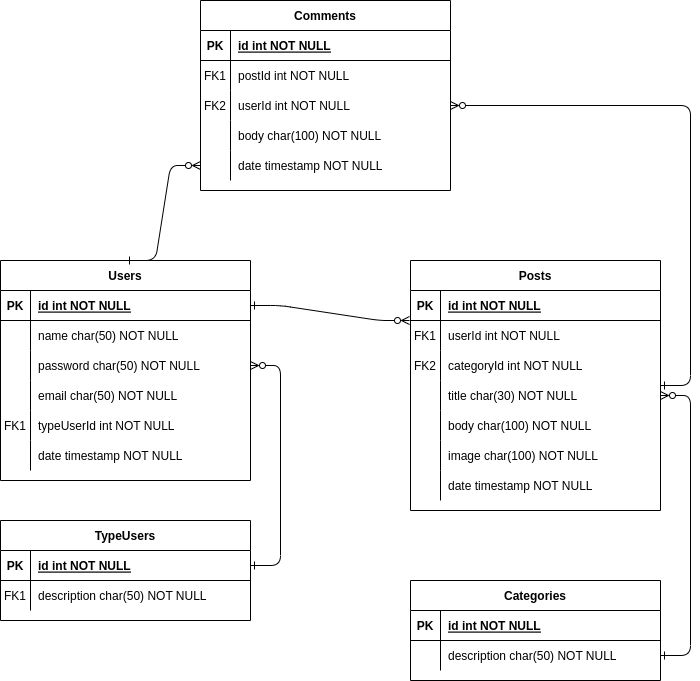

The diagram above was exported from draw.io. Its source (the exported page's mxGraphModel, read from the mxfile embedded in the PNG):
<mxGraphModel dx="2314" dy="1871" grid="1" gridSize="10" guides="1" tooltips="1" connect="1" arrows="1" fold="1" page="1" pageScale="1" pageWidth="850" pageHeight="1100" math="0" shadow="0" extFonts="Permanent Marker^https://fonts.googleapis.com/css?family=Permanent+Marker">
  <root>
    <mxCell id="0" />
    <mxCell id="1" parent="0" />
    <mxCell id="2" value="" style="edgeStyle=entityRelationEdgeStyle;endArrow=ERone;startArrow=ERzeroToMany;endFill=0;startFill=0;exitX=1;exitY=0.5;exitDx=0;exitDy=0;entryX=1;entryY=0.5;entryDx=0;entryDy=0;" edge="1" source="39" target="4" parent="1">
      <mxGeometry width="100" height="100" relative="1" as="geometry">
        <mxPoint x="70" y="230" as="sourcePoint" />
        <mxPoint x="70" y="640" as="targetPoint" />
        <Array as="points">
          <mxPoint x="135" y="345" />
          <mxPoint y="370" />
          <mxPoint x="-40" y="475" />
          <mxPoint x="190" y="425" />
          <mxPoint x="165" y="365" />
          <mxPoint x="125" y="375" />
        </Array>
      </mxGeometry>
    </mxCell>
    <mxCell id="3" value="TypeUsers" style="shape=table;startSize=30;container=1;collapsible=1;childLayout=tableLayout;fixedRows=1;rowLines=0;fontStyle=1;align=center;resizeLast=1;" vertex="1" parent="1">
      <mxGeometry x="120" y="380" width="250" height="100" as="geometry" />
    </mxCell>
    <mxCell id="4" value="" style="shape=partialRectangle;collapsible=0;dropTarget=0;pointerEvents=0;fillColor=none;points=[[0,0.5],[1,0.5]];portConstraint=eastwest;top=0;left=0;right=0;bottom=1;" vertex="1" parent="3">
      <mxGeometry y="30" width="250" height="30" as="geometry" />
    </mxCell>
    <mxCell id="5" value="PK" style="shape=partialRectangle;overflow=hidden;connectable=0;fillColor=none;top=0;left=0;bottom=0;right=0;fontStyle=1;" vertex="1" parent="4">
      <mxGeometry width="30" height="30" as="geometry">
        <mxRectangle width="30" height="30" as="alternateBounds" />
      </mxGeometry>
    </mxCell>
    <mxCell id="6" value="id int NOT NULL " style="shape=partialRectangle;overflow=hidden;connectable=0;fillColor=none;top=0;left=0;bottom=0;right=0;align=left;spacingLeft=6;fontStyle=5;" vertex="1" parent="4">
      <mxGeometry x="30" width="220" height="30" as="geometry">
        <mxRectangle width="220" height="30" as="alternateBounds" />
      </mxGeometry>
    </mxCell>
    <mxCell id="7" value="" style="shape=partialRectangle;collapsible=0;dropTarget=0;pointerEvents=0;fillColor=none;points=[[0,0.5],[1,0.5]];portConstraint=eastwest;top=0;left=0;right=0;bottom=0;" vertex="1" parent="3">
      <mxGeometry y="60" width="250" height="30" as="geometry" />
    </mxCell>
    <mxCell id="8" value="FK1" style="shape=partialRectangle;overflow=hidden;connectable=0;fillColor=none;top=0;left=0;bottom=0;right=0;" vertex="1" parent="7">
      <mxGeometry width="30" height="30" as="geometry">
        <mxRectangle width="30" height="30" as="alternateBounds" />
      </mxGeometry>
    </mxCell>
    <mxCell id="9" value="description char(50) NOT NULL" style="shape=partialRectangle;overflow=hidden;connectable=0;fillColor=none;top=0;left=0;bottom=0;right=0;align=left;spacingLeft=6;" vertex="1" parent="7">
      <mxGeometry x="30" width="220" height="30" as="geometry">
        <mxRectangle width="220" height="30" as="alternateBounds" />
      </mxGeometry>
    </mxCell>
    <mxCell id="10" value="Posts" style="shape=table;startSize=30;container=1;collapsible=1;childLayout=tableLayout;fixedRows=1;rowLines=0;fontStyle=1;align=center;resizeLast=1;" vertex="1" parent="1">
      <mxGeometry x="530" y="120" width="250" height="250" as="geometry" />
    </mxCell>
    <mxCell id="11" value="" style="shape=partialRectangle;collapsible=0;dropTarget=0;pointerEvents=0;fillColor=none;points=[[0,0.5],[1,0.5]];portConstraint=eastwest;top=0;left=0;right=0;bottom=1;" vertex="1" parent="10">
      <mxGeometry y="30" width="250" height="30" as="geometry" />
    </mxCell>
    <mxCell id="12" value="PK" style="shape=partialRectangle;overflow=hidden;connectable=0;fillColor=none;top=0;left=0;bottom=0;right=0;fontStyle=1;" vertex="1" parent="11">
      <mxGeometry width="30" height="30" as="geometry">
        <mxRectangle width="30" height="30" as="alternateBounds" />
      </mxGeometry>
    </mxCell>
    <mxCell id="13" value="id int NOT NULL " style="shape=partialRectangle;overflow=hidden;connectable=0;fillColor=none;top=0;left=0;bottom=0;right=0;align=left;spacingLeft=6;fontStyle=5;" vertex="1" parent="11">
      <mxGeometry x="30" width="220" height="30" as="geometry">
        <mxRectangle width="220" height="30" as="alternateBounds" />
      </mxGeometry>
    </mxCell>
    <mxCell id="14" value="" style="shape=partialRectangle;collapsible=0;dropTarget=0;pointerEvents=0;fillColor=none;points=[[0,0.5],[1,0.5]];portConstraint=eastwest;top=0;left=0;right=0;bottom=0;" vertex="1" parent="10">
      <mxGeometry y="60" width="250" height="30" as="geometry" />
    </mxCell>
    <mxCell id="15" value="FK1" style="shape=partialRectangle;overflow=hidden;connectable=0;fillColor=none;top=0;left=0;bottom=0;right=0;" vertex="1" parent="14">
      <mxGeometry width="30" height="30" as="geometry">
        <mxRectangle width="30" height="30" as="alternateBounds" />
      </mxGeometry>
    </mxCell>
    <mxCell id="16" value="userId int NOT NULL" style="shape=partialRectangle;overflow=hidden;connectable=0;fillColor=none;top=0;left=0;bottom=0;right=0;align=left;spacingLeft=6;" vertex="1" parent="14">
      <mxGeometry x="30" width="220" height="30" as="geometry">
        <mxRectangle width="220" height="30" as="alternateBounds" />
      </mxGeometry>
    </mxCell>
    <mxCell id="17" value="" style="shape=partialRectangle;collapsible=0;dropTarget=0;pointerEvents=0;fillColor=none;points=[[0,0.5],[1,0.5]];portConstraint=eastwest;top=0;left=0;right=0;bottom=0;" vertex="1" parent="10">
      <mxGeometry y="90" width="250" height="30" as="geometry" />
    </mxCell>
    <mxCell id="18" value="FK2" style="shape=partialRectangle;overflow=hidden;connectable=0;fillColor=none;top=0;left=0;bottom=0;right=0;" vertex="1" parent="17">
      <mxGeometry width="30" height="30" as="geometry">
        <mxRectangle width="30" height="30" as="alternateBounds" />
      </mxGeometry>
    </mxCell>
    <mxCell id="19" value="categoryId int NOT NULL" style="shape=partialRectangle;overflow=hidden;connectable=0;fillColor=none;top=0;left=0;bottom=0;right=0;align=left;spacingLeft=6;" vertex="1" parent="17">
      <mxGeometry x="30" width="220" height="30" as="geometry">
        <mxRectangle width="220" height="30" as="alternateBounds" />
      </mxGeometry>
    </mxCell>
    <mxCell id="20" value="" style="shape=partialRectangle;collapsible=0;dropTarget=0;pointerEvents=0;fillColor=none;points=[[0,0.5],[1,0.5]];portConstraint=eastwest;top=0;left=0;right=0;bottom=0;" vertex="1" parent="10">
      <mxGeometry y="120" width="250" height="30" as="geometry" />
    </mxCell>
    <mxCell id="21" value="" style="shape=partialRectangle;overflow=hidden;connectable=0;fillColor=none;top=0;left=0;bottom=0;right=0;" vertex="1" parent="20">
      <mxGeometry width="30" height="30" as="geometry">
        <mxRectangle width="30" height="30" as="alternateBounds" />
      </mxGeometry>
    </mxCell>
    <mxCell id="22" value="title char(30) NOT NULL" style="shape=partialRectangle;overflow=hidden;connectable=0;fillColor=none;top=0;left=0;bottom=0;right=0;align=left;spacingLeft=6;" vertex="1" parent="20">
      <mxGeometry x="30" width="220" height="30" as="geometry">
        <mxRectangle width="220" height="30" as="alternateBounds" />
      </mxGeometry>
    </mxCell>
    <mxCell id="23" value="" style="shape=partialRectangle;collapsible=0;dropTarget=0;pointerEvents=0;fillColor=none;points=[[0,0.5],[1,0.5]];portConstraint=eastwest;top=0;left=0;right=0;bottom=0;" vertex="1" parent="10">
      <mxGeometry y="150" width="250" height="30" as="geometry" />
    </mxCell>
    <mxCell id="24" value="" style="shape=partialRectangle;overflow=hidden;connectable=0;fillColor=none;top=0;left=0;bottom=0;right=0;" vertex="1" parent="23">
      <mxGeometry width="30" height="30" as="geometry">
        <mxRectangle width="30" height="30" as="alternateBounds" />
      </mxGeometry>
    </mxCell>
    <mxCell id="25" value="body char(100) NOT NULL" style="shape=partialRectangle;overflow=hidden;connectable=0;fillColor=none;top=0;left=0;bottom=0;right=0;align=left;spacingLeft=6;" vertex="1" parent="23">
      <mxGeometry x="30" width="220" height="30" as="geometry">
        <mxRectangle width="220" height="30" as="alternateBounds" />
      </mxGeometry>
    </mxCell>
    <mxCell id="26" value="" style="shape=partialRectangle;collapsible=0;dropTarget=0;pointerEvents=0;fillColor=none;points=[[0,0.5],[1,0.5]];portConstraint=eastwest;top=0;left=0;right=0;bottom=0;" vertex="1" parent="10">
      <mxGeometry y="180" width="250" height="30" as="geometry" />
    </mxCell>
    <mxCell id="27" value="" style="shape=partialRectangle;overflow=hidden;connectable=0;fillColor=none;top=0;left=0;bottom=0;right=0;" vertex="1" parent="26">
      <mxGeometry width="30" height="30" as="geometry">
        <mxRectangle width="30" height="30" as="alternateBounds" />
      </mxGeometry>
    </mxCell>
    <mxCell id="28" value="image char(100) NOT NULL" style="shape=partialRectangle;overflow=hidden;connectable=0;fillColor=none;top=0;left=0;bottom=0;right=0;align=left;spacingLeft=6;" vertex="1" parent="26">
      <mxGeometry x="30" width="220" height="30" as="geometry">
        <mxRectangle width="220" height="30" as="alternateBounds" />
      </mxGeometry>
    </mxCell>
    <mxCell id="29" value="" style="shape=partialRectangle;collapsible=0;dropTarget=0;pointerEvents=0;fillColor=none;points=[[0,0.5],[1,0.5]];portConstraint=eastwest;top=0;left=0;right=0;bottom=0;" vertex="1" parent="10">
      <mxGeometry y="210" width="250" height="30" as="geometry" />
    </mxCell>
    <mxCell id="30" value="" style="shape=partialRectangle;overflow=hidden;connectable=0;fillColor=none;top=0;left=0;bottom=0;right=0;" vertex="1" parent="29">
      <mxGeometry width="30" height="30" as="geometry">
        <mxRectangle width="30" height="30" as="alternateBounds" />
      </mxGeometry>
    </mxCell>
    <mxCell id="31" value="date timestamp NOT NULL" style="shape=partialRectangle;overflow=hidden;connectable=0;fillColor=none;top=0;left=0;bottom=0;right=0;align=left;spacingLeft=6;" vertex="1" parent="29">
      <mxGeometry x="30" width="220" height="30" as="geometry">
        <mxRectangle width="220" height="30" as="alternateBounds" />
      </mxGeometry>
    </mxCell>
    <mxCell id="32" value="Users" style="shape=table;startSize=30;container=1;collapsible=1;childLayout=tableLayout;fixedRows=1;rowLines=0;fontStyle=1;align=center;resizeLast=1;" vertex="1" parent="1">
      <mxGeometry x="120" y="120" width="250" height="220" as="geometry" />
    </mxCell>
    <mxCell id="33" value="" style="shape=partialRectangle;collapsible=0;dropTarget=0;pointerEvents=0;fillColor=none;points=[[0,0.5],[1,0.5]];portConstraint=eastwest;top=0;left=0;right=0;bottom=1;" vertex="1" parent="32">
      <mxGeometry y="30" width="250" height="30" as="geometry" />
    </mxCell>
    <mxCell id="34" value="PK" style="shape=partialRectangle;overflow=hidden;connectable=0;fillColor=none;top=0;left=0;bottom=0;right=0;fontStyle=1;" vertex="1" parent="33">
      <mxGeometry width="30" height="30" as="geometry">
        <mxRectangle width="30" height="30" as="alternateBounds" />
      </mxGeometry>
    </mxCell>
    <mxCell id="35" value="id int NOT NULL " style="shape=partialRectangle;overflow=hidden;connectable=0;fillColor=none;top=0;left=0;bottom=0;right=0;align=left;spacingLeft=6;fontStyle=5;" vertex="1" parent="33">
      <mxGeometry x="30" width="220" height="30" as="geometry">
        <mxRectangle width="220" height="30" as="alternateBounds" />
      </mxGeometry>
    </mxCell>
    <mxCell id="36" value="" style="shape=partialRectangle;collapsible=0;dropTarget=0;pointerEvents=0;fillColor=none;points=[[0,0.5],[1,0.5]];portConstraint=eastwest;top=0;left=0;right=0;bottom=0;" vertex="1" parent="32">
      <mxGeometry y="60" width="250" height="30" as="geometry" />
    </mxCell>
    <mxCell id="37" value="" style="shape=partialRectangle;overflow=hidden;connectable=0;fillColor=none;top=0;left=0;bottom=0;right=0;" vertex="1" parent="36">
      <mxGeometry width="30" height="30" as="geometry">
        <mxRectangle width="30" height="30" as="alternateBounds" />
      </mxGeometry>
    </mxCell>
    <mxCell id="38" value="name char(50) NOT NULL" style="shape=partialRectangle;overflow=hidden;connectable=0;fillColor=none;top=0;left=0;bottom=0;right=0;align=left;spacingLeft=6;" vertex="1" parent="36">
      <mxGeometry x="30" width="220" height="30" as="geometry">
        <mxRectangle width="220" height="30" as="alternateBounds" />
      </mxGeometry>
    </mxCell>
    <mxCell id="39" value="" style="shape=partialRectangle;collapsible=0;dropTarget=0;pointerEvents=0;fillColor=none;points=[[0,0.5],[1,0.5]];portConstraint=eastwest;top=0;left=0;right=0;bottom=0;" vertex="1" parent="32">
      <mxGeometry y="90" width="250" height="30" as="geometry" />
    </mxCell>
    <mxCell id="40" value="" style="shape=partialRectangle;overflow=hidden;connectable=0;fillColor=none;top=0;left=0;bottom=0;right=0;" vertex="1" parent="39">
      <mxGeometry width="30" height="30" as="geometry">
        <mxRectangle width="30" height="30" as="alternateBounds" />
      </mxGeometry>
    </mxCell>
    <mxCell id="41" value="password char(50) NOT NULL" style="shape=partialRectangle;overflow=hidden;connectable=0;fillColor=none;top=0;left=0;bottom=0;right=0;align=left;spacingLeft=6;" vertex="1" parent="39">
      <mxGeometry x="30" width="220" height="30" as="geometry">
        <mxRectangle width="220" height="30" as="alternateBounds" />
      </mxGeometry>
    </mxCell>
    <mxCell id="42" value="" style="shape=partialRectangle;collapsible=0;dropTarget=0;pointerEvents=0;fillColor=none;points=[[0,0.5],[1,0.5]];portConstraint=eastwest;top=0;left=0;right=0;bottom=0;" vertex="1" parent="32">
      <mxGeometry y="120" width="250" height="30" as="geometry" />
    </mxCell>
    <mxCell id="43" value="" style="shape=partialRectangle;overflow=hidden;connectable=0;fillColor=none;top=0;left=0;bottom=0;right=0;" vertex="1" parent="42">
      <mxGeometry width="30" height="30" as="geometry">
        <mxRectangle width="30" height="30" as="alternateBounds" />
      </mxGeometry>
    </mxCell>
    <mxCell id="44" value="email char(50) NOT NULL" style="shape=partialRectangle;overflow=hidden;connectable=0;fillColor=none;top=0;left=0;bottom=0;right=0;align=left;spacingLeft=6;" vertex="1" parent="42">
      <mxGeometry x="30" width="220" height="30" as="geometry">
        <mxRectangle width="220" height="30" as="alternateBounds" />
      </mxGeometry>
    </mxCell>
    <mxCell id="45" value="" style="shape=partialRectangle;collapsible=0;dropTarget=0;pointerEvents=0;fillColor=none;points=[[0,0.5],[1,0.5]];portConstraint=eastwest;top=0;left=0;right=0;bottom=0;" vertex="1" parent="32">
      <mxGeometry y="150" width="250" height="30" as="geometry" />
    </mxCell>
    <mxCell id="46" value="FK1" style="shape=partialRectangle;overflow=hidden;connectable=0;fillColor=none;top=0;left=0;bottom=0;right=0;" vertex="1" parent="45">
      <mxGeometry width="30" height="30" as="geometry">
        <mxRectangle width="30" height="30" as="alternateBounds" />
      </mxGeometry>
    </mxCell>
    <mxCell id="47" value="typeUserId int NOT NULL" style="shape=partialRectangle;overflow=hidden;connectable=0;fillColor=none;top=0;left=0;bottom=0;right=0;align=left;spacingLeft=6;" vertex="1" parent="45">
      <mxGeometry x="30" width="220" height="30" as="geometry">
        <mxRectangle width="220" height="30" as="alternateBounds" />
      </mxGeometry>
    </mxCell>
    <mxCell id="48" value="" style="shape=partialRectangle;collapsible=0;dropTarget=0;pointerEvents=0;fillColor=none;points=[[0,0.5],[1,0.5]];portConstraint=eastwest;top=0;left=0;right=0;bottom=0;" vertex="1" parent="32">
      <mxGeometry y="180" width="250" height="30" as="geometry" />
    </mxCell>
    <mxCell id="49" value="" style="shape=partialRectangle;overflow=hidden;connectable=0;fillColor=none;top=0;left=0;bottom=0;right=0;" vertex="1" parent="48">
      <mxGeometry width="30" height="30" as="geometry">
        <mxRectangle width="30" height="30" as="alternateBounds" />
      </mxGeometry>
    </mxCell>
    <mxCell id="50" value="date timestamp NOT NULL" style="shape=partialRectangle;overflow=hidden;connectable=0;fillColor=none;top=0;left=0;bottom=0;right=0;align=left;spacingLeft=6;" vertex="1" parent="48">
      <mxGeometry x="30" width="220" height="30" as="geometry">
        <mxRectangle width="220" height="30" as="alternateBounds" />
      </mxGeometry>
    </mxCell>
    <mxCell id="51" value="Categories" style="shape=table;startSize=30;container=1;collapsible=1;childLayout=tableLayout;fixedRows=1;rowLines=0;fontStyle=1;align=center;resizeLast=1;" vertex="1" parent="1">
      <mxGeometry x="530" y="440" width="250" height="100" as="geometry" />
    </mxCell>
    <mxCell id="52" value="" style="shape=partialRectangle;collapsible=0;dropTarget=0;pointerEvents=0;fillColor=none;points=[[0,0.5],[1,0.5]];portConstraint=eastwest;top=0;left=0;right=0;bottom=1;" vertex="1" parent="51">
      <mxGeometry y="30" width="250" height="30" as="geometry" />
    </mxCell>
    <mxCell id="53" value="PK" style="shape=partialRectangle;overflow=hidden;connectable=0;fillColor=none;top=0;left=0;bottom=0;right=0;fontStyle=1;" vertex="1" parent="52">
      <mxGeometry width="30" height="30" as="geometry">
        <mxRectangle width="30" height="30" as="alternateBounds" />
      </mxGeometry>
    </mxCell>
    <mxCell id="54" value="id int NOT NULL " style="shape=partialRectangle;overflow=hidden;connectable=0;fillColor=none;top=0;left=0;bottom=0;right=0;align=left;spacingLeft=6;fontStyle=5;" vertex="1" parent="52">
      <mxGeometry x="30" width="220" height="30" as="geometry">
        <mxRectangle width="220" height="30" as="alternateBounds" />
      </mxGeometry>
    </mxCell>
    <mxCell id="55" value="" style="shape=partialRectangle;collapsible=0;dropTarget=0;pointerEvents=0;fillColor=none;points=[[0,0.5],[1,0.5]];portConstraint=eastwest;top=0;left=0;right=0;bottom=0;" vertex="1" parent="51">
      <mxGeometry y="60" width="250" height="30" as="geometry" />
    </mxCell>
    <mxCell id="56" value="" style="shape=partialRectangle;overflow=hidden;connectable=0;fillColor=none;top=0;left=0;bottom=0;right=0;" vertex="1" parent="55">
      <mxGeometry width="30" height="30" as="geometry">
        <mxRectangle width="30" height="30" as="alternateBounds" />
      </mxGeometry>
    </mxCell>
    <mxCell id="57" value="description char(50) NOT NULL" style="shape=partialRectangle;overflow=hidden;connectable=0;fillColor=none;top=0;left=0;bottom=0;right=0;align=left;spacingLeft=6;" vertex="1" parent="55">
      <mxGeometry x="30" width="220" height="30" as="geometry">
        <mxRectangle width="220" height="30" as="alternateBounds" />
      </mxGeometry>
    </mxCell>
    <mxCell id="58" value="" style="edgeStyle=entityRelationEdgeStyle;endArrow=ERone;startArrow=ERzeroToMany;endFill=0;startFill=0;exitX=1;exitY=0.5;exitDx=0;exitDy=0;entryX=1;entryY=0.5;entryDx=0;entryDy=0;" edge="1" source="20" target="55" parent="1">
      <mxGeometry width="100" height="100" relative="1" as="geometry">
        <mxPoint x="380" y="235" as="sourcePoint" />
        <mxPoint x="380" y="515" as="targetPoint" />
        <Array as="points">
          <mxPoint x="145" y="355" />
          <mxPoint x="10" y="380" />
          <mxPoint x="-30" y="485" />
          <mxPoint x="200" y="435" />
          <mxPoint x="175" y="375" />
          <mxPoint x="135" y="385" />
        </Array>
      </mxGeometry>
    </mxCell>
    <mxCell id="59" value="Comments" style="shape=table;startSize=30;container=1;collapsible=1;childLayout=tableLayout;fixedRows=1;rowLines=0;fontStyle=1;align=center;resizeLast=1;" vertex="1" parent="1">
      <mxGeometry x="320" y="-140" width="250" height="190" as="geometry" />
    </mxCell>
    <mxCell id="60" value="" style="shape=partialRectangle;collapsible=0;dropTarget=0;pointerEvents=0;fillColor=none;points=[[0,0.5],[1,0.5]];portConstraint=eastwest;top=0;left=0;right=0;bottom=1;" vertex="1" parent="59">
      <mxGeometry y="30" width="250" height="30" as="geometry" />
    </mxCell>
    <mxCell id="61" value="PK" style="shape=partialRectangle;overflow=hidden;connectable=0;fillColor=none;top=0;left=0;bottom=0;right=0;fontStyle=1;" vertex="1" parent="60">
      <mxGeometry width="30" height="30" as="geometry">
        <mxRectangle width="30" height="30" as="alternateBounds" />
      </mxGeometry>
    </mxCell>
    <mxCell id="62" value="id int NOT NULL " style="shape=partialRectangle;overflow=hidden;connectable=0;fillColor=none;top=0;left=0;bottom=0;right=0;align=left;spacingLeft=6;fontStyle=5;" vertex="1" parent="60">
      <mxGeometry x="30" width="220" height="30" as="geometry">
        <mxRectangle width="220" height="30" as="alternateBounds" />
      </mxGeometry>
    </mxCell>
    <mxCell id="63" value="" style="shape=partialRectangle;collapsible=0;dropTarget=0;pointerEvents=0;fillColor=none;points=[[0,0.5],[1,0.5]];portConstraint=eastwest;top=0;left=0;right=0;bottom=0;" vertex="1" parent="59">
      <mxGeometry y="60" width="250" height="30" as="geometry" />
    </mxCell>
    <mxCell id="64" value="FK1" style="shape=partialRectangle;overflow=hidden;connectable=0;fillColor=none;top=0;left=0;bottom=0;right=0;" vertex="1" parent="63">
      <mxGeometry width="30" height="30" as="geometry">
        <mxRectangle width="30" height="30" as="alternateBounds" />
      </mxGeometry>
    </mxCell>
    <mxCell id="65" value="postId int NOT NULL" style="shape=partialRectangle;overflow=hidden;connectable=0;fillColor=none;top=0;left=0;bottom=0;right=0;align=left;spacingLeft=6;" vertex="1" parent="63">
      <mxGeometry x="30" width="220" height="30" as="geometry">
        <mxRectangle width="220" height="30" as="alternateBounds" />
      </mxGeometry>
    </mxCell>
    <mxCell id="66" value="" style="shape=partialRectangle;collapsible=0;dropTarget=0;pointerEvents=0;fillColor=none;points=[[0,0.5],[1,0.5]];portConstraint=eastwest;top=0;left=0;right=0;bottom=0;" vertex="1" parent="59">
      <mxGeometry y="90" width="250" height="30" as="geometry" />
    </mxCell>
    <mxCell id="67" value="FK2" style="shape=partialRectangle;overflow=hidden;connectable=0;fillColor=none;top=0;left=0;bottom=0;right=0;" vertex="1" parent="66">
      <mxGeometry width="30" height="30" as="geometry">
        <mxRectangle width="30" height="30" as="alternateBounds" />
      </mxGeometry>
    </mxCell>
    <mxCell id="68" value="userId int NOT NULL" style="shape=partialRectangle;overflow=hidden;connectable=0;fillColor=none;top=0;left=0;bottom=0;right=0;align=left;spacingLeft=6;" vertex="1" parent="66">
      <mxGeometry x="30" width="220" height="30" as="geometry">
        <mxRectangle width="220" height="30" as="alternateBounds" />
      </mxGeometry>
    </mxCell>
    <mxCell id="69" value="" style="shape=partialRectangle;collapsible=0;dropTarget=0;pointerEvents=0;fillColor=none;points=[[0,0.5],[1,0.5]];portConstraint=eastwest;top=0;left=0;right=0;bottom=0;" vertex="1" parent="59">
      <mxGeometry y="120" width="250" height="30" as="geometry" />
    </mxCell>
    <mxCell id="70" value="" style="shape=partialRectangle;overflow=hidden;connectable=0;fillColor=none;top=0;left=0;bottom=0;right=0;" vertex="1" parent="69">
      <mxGeometry width="30" height="30" as="geometry">
        <mxRectangle width="30" height="30" as="alternateBounds" />
      </mxGeometry>
    </mxCell>
    <mxCell id="71" value="body char(100) NOT NULL" style="shape=partialRectangle;overflow=hidden;connectable=0;fillColor=none;top=0;left=0;bottom=0;right=0;align=left;spacingLeft=6;" vertex="1" parent="69">
      <mxGeometry x="30" width="220" height="30" as="geometry">
        <mxRectangle width="220" height="30" as="alternateBounds" />
      </mxGeometry>
    </mxCell>
    <mxCell id="72" value="" style="shape=partialRectangle;collapsible=0;dropTarget=0;pointerEvents=0;fillColor=none;points=[[0,0.5],[1,0.5]];portConstraint=eastwest;top=0;left=0;right=0;bottom=0;" vertex="1" parent="59">
      <mxGeometry y="150" width="250" height="30" as="geometry" />
    </mxCell>
    <mxCell id="73" value="" style="shape=partialRectangle;overflow=hidden;connectable=0;fillColor=none;top=0;left=0;bottom=0;right=0;" vertex="1" parent="72">
      <mxGeometry width="30" height="30" as="geometry">
        <mxRectangle width="30" height="30" as="alternateBounds" />
      </mxGeometry>
    </mxCell>
    <mxCell id="74" value="date timestamp NOT NULL" style="shape=partialRectangle;overflow=hidden;connectable=0;fillColor=none;top=0;left=0;bottom=0;right=0;align=left;spacingLeft=6;" vertex="1" parent="72">
      <mxGeometry x="30" width="220" height="30" as="geometry">
        <mxRectangle width="220" height="30" as="alternateBounds" />
      </mxGeometry>
    </mxCell>
    <mxCell id="75" value="" style="edgeStyle=entityRelationEdgeStyle;endArrow=ERone;startArrow=ERzeroToMany;endFill=0;startFill=0;" edge="1" source="66" target="10" parent="1">
      <mxGeometry width="100" height="100" relative="1" as="geometry">
        <mxPoint x="790" y="265" as="sourcePoint" />
        <mxPoint x="790" y="485" as="targetPoint" />
        <Array as="points">
          <mxPoint x="155" y="365" />
          <mxPoint x="20" y="390" />
          <mxPoint x="-20" y="495" />
          <mxPoint x="210" y="445" />
          <mxPoint x="185" y="385" />
          <mxPoint x="145" y="395" />
        </Array>
      </mxGeometry>
    </mxCell>
    <mxCell id="76" value="" style="edgeStyle=entityRelationEdgeStyle;endArrow=ERone;startArrow=ERzeroToMany;endFill=0;startFill=0;entryX=0.5;entryY=0;entryDx=0;entryDy=0;" edge="1" source="72" target="32" parent="1">
      <mxGeometry width="100" height="100" relative="1" as="geometry">
        <mxPoint x="580" y="-25" as="sourcePoint" />
        <mxPoint x="120" y="110" as="targetPoint" />
        <Array as="points">
          <mxPoint x="165" y="375" />
          <mxPoint x="30" y="400" />
          <mxPoint x="-10" y="505" />
          <mxPoint x="220" y="455" />
          <mxPoint x="195" y="395" />
          <mxPoint x="155" y="405" />
        </Array>
      </mxGeometry>
    </mxCell>
    <mxCell id="77" value="" style="edgeStyle=entityRelationEdgeStyle;endArrow=ERone;startArrow=ERzeroToMany;endFill=0;startFill=0;entryX=1;entryY=0.5;entryDx=0;entryDy=0;exitX=-0.004;exitY=0;exitDx=0;exitDy=0;exitPerimeter=0;" edge="1" source="14" target="33" parent="1">
      <mxGeometry width="100" height="100" relative="1" as="geometry">
        <mxPoint x="330" y="35" as="sourcePoint" />
        <mxPoint x="255" y="130" as="targetPoint" />
        <Array as="points">
          <mxPoint x="175" y="385" />
          <mxPoint x="40" y="410" />
          <mxPoint y="515" />
          <mxPoint x="230" y="465" />
          <mxPoint x="205" y="405" />
          <mxPoint x="165" y="415" />
        </Array>
      </mxGeometry>
    </mxCell>
  </root>
</mxGraphModel>